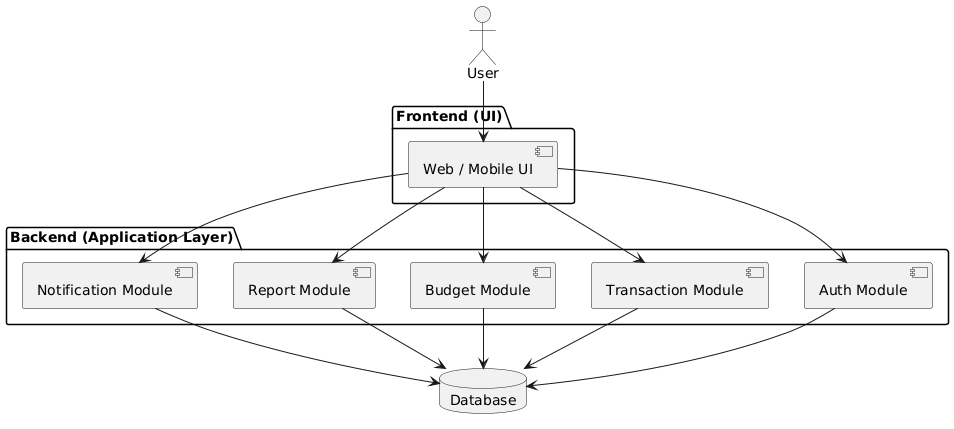

The diagram above was rendered by PlantUML. Its source (embedded in the PNG):
@startuml
skinparam componentStyle uml2

actor User

package "Frontend (UI)" {
    component "Web / Mobile UI" as UI
}

package "Backend (Application Layer)" {
    component "Auth Module" as Auth
    component "Transaction Module" as Trans
    component "Budget Module" as Budget
    component "Report Module" as Report
    component "Notification Module" as Notify
}

database "Database" as DB

' العلاقات (Connections)
User --> UI

UI --> Auth
UI --> Trans
UI --> Budget
UI --> Report
UI --> Notify

Auth --> DB
Trans --> DB
Budget --> DB
Report --> DB
Notify --> DB
@enduml